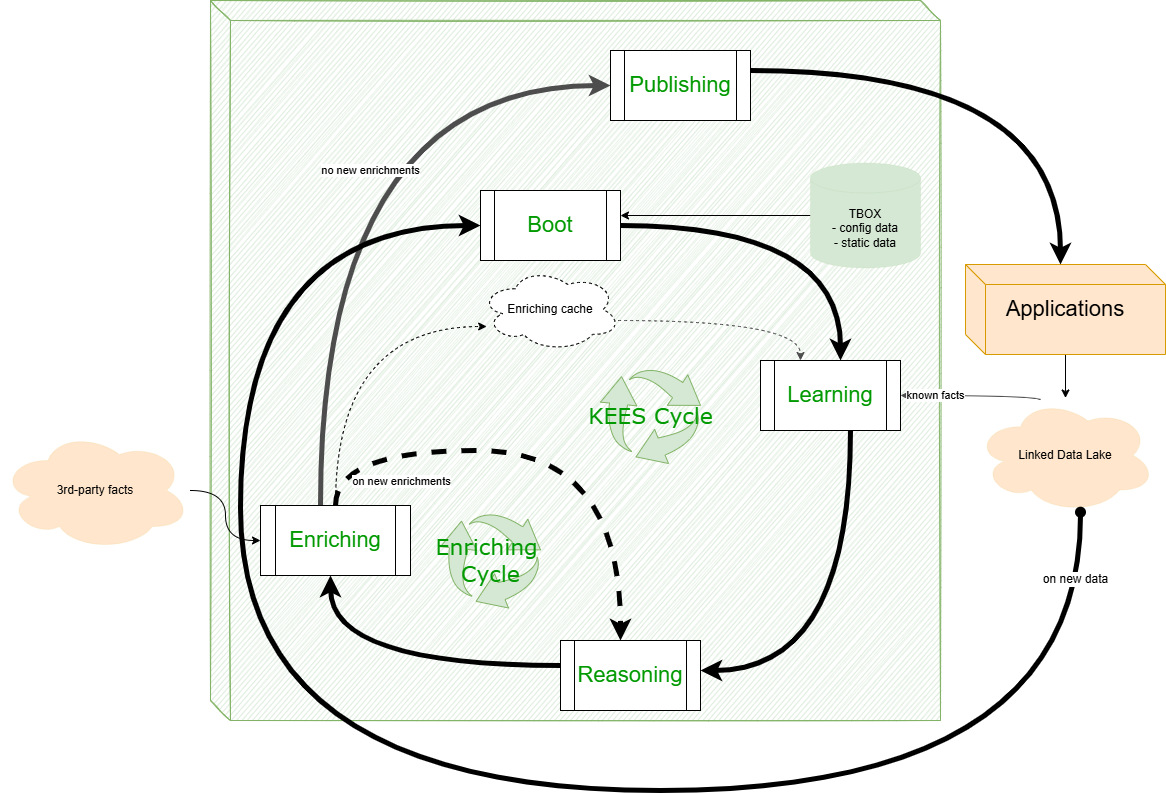

The diagram above was exported from draw.io. Its source (the exported page's mxGraphModel, read from the mxfile embedded in the PNG):
<mxGraphModel dx="1681" dy="1139" grid="1" gridSize="10" guides="1" tooltips="1" connect="1" arrows="1" fold="1" page="1" pageScale="1" pageWidth="1100" pageHeight="850" background="#FFFFFF" math="0" shadow="0">
  <root>
    <mxCell id="0" />
    <mxCell id="1" parent="0" />
    <mxCell id="NwiazF2lRBRcmKMCRwT4-38" style="rounded=0;orthogonalLoop=1;jettySize=auto;html=1;fontSize=11;strokeWidth=1;" parent="1" source="zFkNj41COAhwxO-lvwpA-24" target="sTTvecdfTu8cmH6SpM0M-15" edge="1">
      <mxGeometry relative="1" as="geometry">
        <mxPoint x="1070" y="165" as="targetPoint" />
      </mxGeometry>
    </mxCell>
    <mxCell id="zFkNj41COAhwxO-lvwpA-24" value="&lt;span&gt;Applications&lt;/span&gt;" style="shape=cube;whiteSpace=wrap;html=1;fontSize=22;fillColor=#ffe6cc;verticalAlign=middle;strokeColor=#d79b00;align=center;" parent="1" vertex="1">
      <mxGeometry x="965" y="274" width="200" height="90" as="geometry" />
    </mxCell>
    <mxCell id="zFkNj41COAhwxO-lvwpA-36" value="" style="shape=cube;whiteSpace=wrap;html=1;fontSize=22;fillColor=#d5e8d4;verticalAlign=bottom;sketch=1;strokeColor=#82b366;" parent="1" vertex="1">
      <mxGeometry x="210" y="10" width="730" height="720" as="geometry" />
    </mxCell>
    <mxCell id="sTTvecdfTu8cmH6SpM0M-2" value="" style="rounded=0;orthogonalLoop=1;jettySize=auto;html=1;strokeColor=#4D4D4D;strokeWidth=5;edgeStyle=orthogonalEdgeStyle;curved=1;" parent="1" source="eHxA2AdnzQwVe17P5Jw5-13" target="NwiazF2lRBRcmKMCRwT4-3" edge="1">
      <mxGeometry relative="1" as="geometry">
        <Array as="points">
          <mxPoint x="320" y="95" />
        </Array>
        <mxPoint x="1068" y="157" as="targetPoint" />
        <mxPoint x="310.00000000000045" y="450" as="sourcePoint" />
      </mxGeometry>
    </mxCell>
    <mxCell id="sTTvecdfTu8cmH6SpM0M-16" value="known facts&lt;br style=&quot;font-size: 11px;&quot;&gt;" style="rounded=0;orthogonalLoop=1;jettySize=auto;html=1;strokeColor=#4D4D4D;strokeWidth=1;fontSize=11;edgeStyle=orthogonalEdgeStyle;curved=1;" parent="1" source="sTTvecdfTu8cmH6SpM0M-15" target="eHxA2AdnzQwVe17P5Jw5-12" edge="1">
      <mxGeometry x="0.5264" relative="1" as="geometry">
        <mxPoint x="710" y="330" as="targetPoint" />
        <mxPoint as="offset" />
        <Array as="points">
          <mxPoint x="1040" y="440" />
          <mxPoint x="1040" y="405" />
        </Array>
      </mxGeometry>
    </mxCell>
    <mxCell id="sTTvecdfTu8cmH6SpM0M-15" value="Linked Data Lake" style="ellipse;shape=cloud;whiteSpace=wrap;html=1;boundedLbl=1;backgroundOutline=1;size=15;strokeWidth=0;fillColor=#ffe6cc;verticalAlign=middle;strokeColor=#d79b00;" parent="1" vertex="1">
      <mxGeometry x="975" y="407.5" width="180" height="115" as="geometry" />
    </mxCell>
    <mxCell id="NwiazF2lRBRcmKMCRwT4-12" style="edgeStyle=orthogonalEdgeStyle;curved=1;rounded=0;orthogonalLoop=1;jettySize=auto;html=1;fontSize=11;" parent="1" source="sTTvecdfTu8cmH6SpM0M-17" target="eHxA2AdnzQwVe17P5Jw5-13" edge="1">
      <mxGeometry relative="1" as="geometry" />
    </mxCell>
    <mxCell id="sTTvecdfTu8cmH6SpM0M-17" value="3rd-party facts" style="ellipse;shape=cloud;whiteSpace=wrap;html=1;boundedLbl=1;backgroundOutline=1;size=15;strokeWidth=0;fillColor=#ffe6cc;verticalAlign=middle;strokeColor=#d79b00;" parent="1" vertex="1">
      <mxGeometry y="440" width="190" height="120" as="geometry" />
    </mxCell>
    <mxCell id="NwiazF2lRBRcmKMCRwT4-11" style="edgeStyle=orthogonalEdgeStyle;curved=1;rounded=0;orthogonalLoop=1;jettySize=auto;html=1;fontSize=11;" parent="1" source="zFkNj41COAhwxO-lvwpA-5" target="eHxA2AdnzQwVe17P5Jw5-11" edge="1">
      <mxGeometry relative="1" as="geometry">
        <Array as="points">
          <mxPoint x="855" y="230" />
        </Array>
      </mxGeometry>
    </mxCell>
    <mxCell id="zFkNj41COAhwxO-lvwpA-5" value="TBOX&lt;br&gt;- config data&lt;br&gt;- static data" style="shape=cylinder3;whiteSpace=wrap;html=1;boundedLbl=1;backgroundOutline=1;size=15;strokeWidth=0;fillColor=#d5e8d4;verticalAlign=middle;strokeColor=#82b366;" parent="1" vertex="1">
      <mxGeometry x="810" y="172.5" width="110" height="105" as="geometry" />
    </mxCell>
    <mxCell id="zFkNj41COAhwxO-lvwpA-17" value="&lt;span style=&quot;font-family: verdana; font-size: 22px;&quot;&gt;KEES Cycle&lt;/span&gt;" style="sketch=0;html=1;aspect=fixed;strokeColor=#82b366;shadow=0;align=center;verticalAlign=middle;fillColor=#d5e8d4;shape=mxgraph.gcp2.arrow_cycle;fontColor=#009900;" parent="1" vertex="1">
      <mxGeometry x="600" y="378" width="100" height="95" as="geometry" />
    </mxCell>
    <mxCell id="eHxA2AdnzQwVe17P5Jw5-11" value="Boot" style="shape=process;whiteSpace=wrap;html=1;backgroundOutline=1;labelBackgroundColor=default;fontColor=#009900;gradientColor=none;fontSize=22;" parent="1" vertex="1">
      <mxGeometry x="480" y="200" width="140" height="70" as="geometry" />
    </mxCell>
    <mxCell id="eHxA2AdnzQwVe17P5Jw5-12" value="Learning" style="shape=process;whiteSpace=wrap;html=1;backgroundOutline=1;labelBackgroundColor=default;fontColor=#009900;gradientColor=none;fontSize=22;" parent="1" vertex="1">
      <mxGeometry x="759.9999999999999" y="370" width="140" height="70" as="geometry" />
    </mxCell>
    <mxCell id="NwiazF2lRBRcmKMCRwT4-6" value="no new enrichments" style="edgeStyle=orthogonalEdgeStyle;curved=1;rounded=0;orthogonalLoop=1;jettySize=auto;html=1;dashed=1;" parent="1" source="eHxA2AdnzQwVe17P5Jw5-13" target="2" edge="1">
      <mxGeometry x="0.2964" y="156" relative="1" as="geometry">
        <Array as="points">
          <mxPoint x="335" y="336" />
        </Array>
        <mxPoint as="offset" />
      </mxGeometry>
    </mxCell>
    <mxCell id="eHxA2AdnzQwVe17P5Jw5-13" value="Enriching" style="shape=process;whiteSpace=wrap;html=1;backgroundOutline=1;labelBackgroundColor=default;fontColor=#009900;gradientColor=none;fontSize=22;" parent="1" vertex="1">
      <mxGeometry x="260" y="515" width="150" height="70" as="geometry" />
    </mxCell>
    <mxCell id="NwiazF2lRBRcmKMCRwT4-3" value="Publishing" style="shape=process;whiteSpace=wrap;html=1;backgroundOutline=1;labelBackgroundColor=default;fontColor=#009900;gradientColor=none;fontSize=22;" parent="1" vertex="1">
      <mxGeometry x="610" y="60" width="140" height="70" as="geometry" />
    </mxCell>
    <mxCell id="NwiazF2lRBRcmKMCRwT4-4" value="Reasoning" style="shape=process;whiteSpace=wrap;html=1;backgroundOutline=1;labelBackgroundColor=default;fontColor=#009900;gradientColor=none;fontSize=22;" parent="1" vertex="1">
      <mxGeometry x="560" y="650" width="140" height="70" as="geometry" />
    </mxCell>
    <mxCell id="i2RtYTIVOhLotB_VzVGP-14" value="on new data" style="edgeStyle=orthogonalEdgeStyle;curved=1;rounded=0;orthogonalLoop=1;jettySize=auto;html=1;fontSize=12;strokeWidth=5;startArrow=oval;startFill=1;" parent="1" source="sTTvecdfTu8cmH6SpM0M-15" target="eHxA2AdnzQwVe17P5Jw5-11" edge="1">
      <mxGeometry x="-0.9304" y="-5" relative="1" as="geometry">
        <Array as="points">
          <mxPoint x="1080" y="800" />
          <mxPoint x="240" y="800" />
          <mxPoint x="240" y="235" />
        </Array>
        <mxPoint as="offset" />
      </mxGeometry>
    </mxCell>
    <mxCell id="2" value="Enriching cache" style="ellipse;shape=cloud;whiteSpace=wrap;html=1;boundedLbl=1;backgroundOutline=1;size=15;strokeWidth=1;fillColor=#FFFFFF;verticalAlign=middle;strokeColor=#000000;dashed=1;" parent="1" vertex="1">
      <mxGeometry x="480" y="277.5" width="140" height="83" as="geometry" />
    </mxCell>
    <mxCell id="3" value="" style="rounded=0;orthogonalLoop=1;jettySize=auto;html=1;strokeColor=#4D4D4D;strokeWidth=1;fontSize=11;edgeStyle=orthogonalEdgeStyle;curved=1;dashed=1;" parent="1" source="2" target="eHxA2AdnzQwVe17P5Jw5-12" edge="1">
      <mxGeometry x="0.5264" relative="1" as="geometry">
        <mxPoint x="789" y="360" as="targetPoint" />
        <mxPoint as="offset" />
        <Array as="points">
          <mxPoint x="800" y="330" />
        </Array>
        <mxPoint x="1058" y="475" as="sourcePoint" />
      </mxGeometry>
    </mxCell>
    <mxCell id="4" value="" style="edgeStyle=orthogonalEdgeStyle;curved=1;rounded=0;orthogonalLoop=1;jettySize=auto;html=1;fontSize=12;strokeWidth=5;dashed=1;" parent="1" source="eHxA2AdnzQwVe17P5Jw5-13" target="NwiazF2lRBRcmKMCRwT4-4" edge="1">
      <mxGeometry x="-0.1978" y="-20" relative="1" as="geometry">
        <Array as="points">
          <mxPoint x="335" y="460" />
          <mxPoint x="620" y="460" />
        </Array>
        <mxPoint as="offset" />
        <mxPoint x="1170" y="531" as="sourcePoint" />
        <mxPoint x="420" y="256" as="targetPoint" />
      </mxGeometry>
    </mxCell>
    <mxCell id="13" value="on new enrichments" style="edgeLabel;html=1;align=center;verticalAlign=middle;resizable=0;points=[];" parent="4" vertex="1" connectable="0">
      <mxGeometry x="-0.3232" y="-2" relative="1" as="geometry">
        <mxPoint x="-59" y="28" as="offset" />
      </mxGeometry>
    </mxCell>
    <mxCell id="5" value="&lt;span style=&quot;font-family: verdana; font-size: 22px;&quot;&gt;Enriching&amp;nbsp;&lt;/span&gt;&lt;div&gt;&lt;span style=&quot;font-family: verdana; font-size: 22px;&quot;&gt;Cycle&lt;/span&gt;&lt;/div&gt;" style="sketch=0;html=1;aspect=fixed;strokeColor=#82b366;shadow=0;align=center;verticalAlign=middle;fillColor=#d5e8d4;shape=mxgraph.gcp2.arrow_cycle;fontColor=#009900;" parent="1" vertex="1">
      <mxGeometry x="440" y="522.5" width="100" height="95" as="geometry" />
    </mxCell>
    <mxCell id="6" value="" style="edgeStyle=orthogonalEdgeStyle;curved=1;rounded=0;orthogonalLoop=1;jettySize=auto;html=1;fontSize=12;strokeWidth=5;" parent="1" source="eHxA2AdnzQwVe17P5Jw5-11" target="eHxA2AdnzQwVe17P5Jw5-12" edge="1">
      <mxGeometry x="-0.1978" y="-20" relative="1" as="geometry">
        <Array as="points">
          <mxPoint x="840" y="235" />
        </Array>
        <mxPoint as="offset" />
        <mxPoint x="550" y="370" as="sourcePoint" />
        <mxPoint x="864" y="400" as="targetPoint" />
      </mxGeometry>
    </mxCell>
    <mxCell id="7" value="" style="edgeStyle=orthogonalEdgeStyle;curved=1;rounded=0;orthogonalLoop=1;jettySize=auto;html=1;fontSize=12;strokeWidth=5;" parent="1" source="eHxA2AdnzQwVe17P5Jw5-12" target="NwiazF2lRBRcmKMCRwT4-4" edge="1">
      <mxGeometry x="-0.1978" y="-20" relative="1" as="geometry">
        <Array as="points">
          <mxPoint x="850" y="680" />
        </Array>
        <mxPoint as="offset" />
        <mxPoint x="624" y="260" as="sourcePoint" />
        <mxPoint x="840" y="380" as="targetPoint" />
      </mxGeometry>
    </mxCell>
    <mxCell id="8" value="" style="edgeStyle=orthogonalEdgeStyle;curved=1;rounded=0;orthogonalLoop=1;jettySize=auto;html=1;fontSize=12;strokeWidth=5;" parent="1" source="NwiazF2lRBRcmKMCRwT4-4" target="eHxA2AdnzQwVe17P5Jw5-13" edge="1">
      <mxGeometry x="-0.1978" y="-20" relative="1" as="geometry">
        <Array as="points">
          <mxPoint x="330" y="675" />
        </Array>
        <mxPoint as="offset" />
        <mxPoint x="380" y="550" as="sourcePoint" />
        <mxPoint x="694" y="580" as="targetPoint" />
      </mxGeometry>
    </mxCell>
    <mxCell id="10" value="" style="edgeStyle=orthogonalEdgeStyle;curved=1;rounded=0;orthogonalLoop=1;jettySize=auto;html=1;fontSize=12;strokeWidth=5;" parent="1" source="NwiazF2lRBRcmKMCRwT4-3" target="zFkNj41COAhwxO-lvwpA-24" edge="1">
      <mxGeometry x="-0.1978" y="-20" relative="1" as="geometry">
        <Array as="points">
          <mxPoint x="1060" y="80" />
        </Array>
        <mxPoint as="offset" />
        <mxPoint x="624" y="260" as="sourcePoint" />
        <mxPoint x="830" y="380" as="targetPoint" />
      </mxGeometry>
    </mxCell>
  </root>
</mxGraphModel>